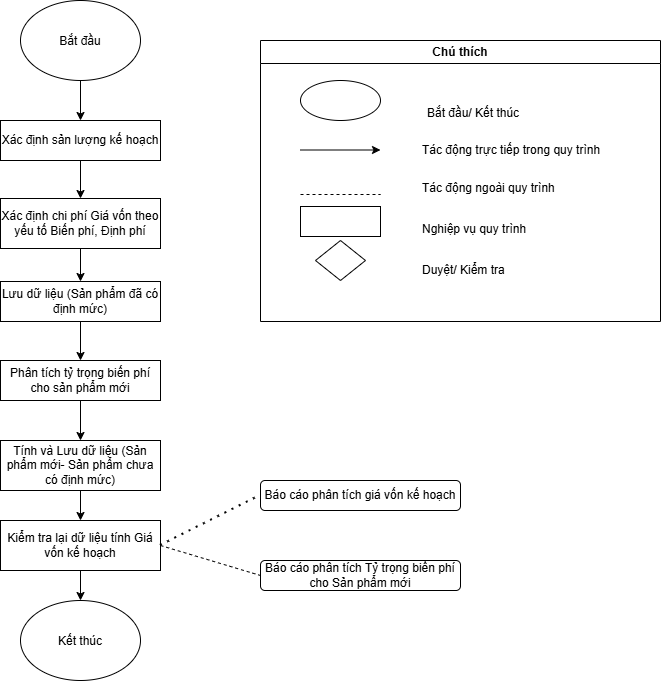

The diagram above was exported from draw.io. Its source (the exported page's mxGraphModel, read from the mxfile embedded in the PNG):
<mxGraphModel dx="1030" dy="722" grid="1" gridSize="10" guides="1" tooltips="1" connect="1" arrows="1" fold="1" page="1" pageScale="1" pageWidth="850" pageHeight="1100" math="0" shadow="0">
  <root>
    <mxCell id="0" />
    <mxCell id="1" parent="0" />
    <mxCell id="FKFcAspCIfuLsoV8FET--1" parent="1" style="ellipse;whiteSpace=wrap;html=1;shapeInside=1;" value="Bắt đầu" vertex="1">
      <mxGeometry height="80" width="120" x="80" y="40" as="geometry" />
    </mxCell>
    <mxCell id="FKFcAspCIfuLsoV8FET--2" parent="1" style="rounded=0;whiteSpace=wrap;html=1;" value="Xác định sản lượng kế hoạch" vertex="1">
      <mxGeometry height="40" width="160" x="60" y="160" as="geometry" />
    </mxCell>
    <mxCell id="FKFcAspCIfuLsoV8FET--3" parent="1" style="rounded=0;whiteSpace=wrap;html=1;" value="Xác định chi phí Giá vốn theo yếu tố Biến phí, Định phí" vertex="1">
      <mxGeometry height="50" width="160" x="60" y="238" as="geometry" />
    </mxCell>
    <mxCell id="FKFcAspCIfuLsoV8FET--7" edge="1" parent="1" source="FKFcAspCIfuLsoV8FET--1" style="endArrow=classic;html=1;rounded=0;exitX=0.5;exitY=1;exitDx=0;exitDy=0;entryX=0.5;entryY=0;entryDx=0;entryDy=0;" target="FKFcAspCIfuLsoV8FET--2" value="">
      <mxGeometry height="50" relative="1" width="50" as="geometry">
        <mxPoint x="280" y="300" as="sourcePoint" />
        <mxPoint x="330" y="250" as="targetPoint" />
      </mxGeometry>
    </mxCell>
    <mxCell id="FKFcAspCIfuLsoV8FET--8" edge="1" parent="1" source="FKFcAspCIfuLsoV8FET--2" style="endArrow=classic;html=1;rounded=0;entryX=0.5;entryY=0;entryDx=0;entryDy=0;" target="FKFcAspCIfuLsoV8FET--3" value="">
      <mxGeometry height="50" relative="1" width="50" as="geometry">
        <mxPoint x="280" y="300" as="sourcePoint" />
        <mxPoint x="330" y="250" as="targetPoint" />
      </mxGeometry>
    </mxCell>
    <mxCell id="FKFcAspCIfuLsoV8FET--9" parent="1" style="rounded=0;whiteSpace=wrap;html=1;" value="Lưu dữ liệu (Sản phẩm đã có định mức)" vertex="1">
      <mxGeometry height="40" width="160" x="60" y="321" as="geometry" />
    </mxCell>
    <mxCell id="FKFcAspCIfuLsoV8FET--10" edge="1" parent="1" source="FKFcAspCIfuLsoV8FET--3" style="endArrow=classic;html=1;rounded=0;exitX=0.5;exitY=1;exitDx=0;exitDy=0;entryX=0.5;entryY=0;entryDx=0;entryDy=0;" target="FKFcAspCIfuLsoV8FET--9" value="">
      <mxGeometry height="50" relative="1" width="50" as="geometry">
        <mxPoint x="280" y="300" as="sourcePoint" />
        <mxPoint x="330" y="250" as="targetPoint" />
      </mxGeometry>
    </mxCell>
    <mxCell id="FKFcAspCIfuLsoV8FET--11" parent="1" style="rounded=0;whiteSpace=wrap;html=1;" value="Phân tích tỷ trọng biến phí cho sản phẩm mới" vertex="1">
      <mxGeometry height="40" width="160" x="60" y="400" as="geometry" />
    </mxCell>
    <mxCell id="FKFcAspCIfuLsoV8FET--12" edge="1" parent="1" source="FKFcAspCIfuLsoV8FET--9" style="endArrow=classic;html=1;rounded=0;exitX=0.5;exitY=1;exitDx=0;exitDy=0;entryX=0.5;entryY=0;entryDx=0;entryDy=0;" target="FKFcAspCIfuLsoV8FET--11" value="">
      <mxGeometry height="50" relative="1" width="50" as="geometry">
        <mxPoint x="280" y="300" as="sourcePoint" />
        <mxPoint x="330" y="250" as="targetPoint" />
      </mxGeometry>
    </mxCell>
    <mxCell id="FKFcAspCIfuLsoV8FET--13" parent="1" style="rounded=0;whiteSpace=wrap;html=1;" value="Tính và&amp;nbsp;&lt;span style=&quot;background-color: transparent; color: light-dark(rgb(0, 0, 0), rgb(255, 255, 255));&quot;&gt;Lưu dữ liệu (Sản phẩm mới- Sản phẩm chưa có định mức&lt;/span&gt;&lt;span style=&quot;background-color: transparent; color: light-dark(rgb(0, 0, 0), rgb(255, 255, 255));&quot;&gt;)&lt;/span&gt;" vertex="1">
      <mxGeometry height="50" width="160" x="60" y="480" as="geometry" />
    </mxCell>
    <mxCell id="FKFcAspCIfuLsoV8FET--14" edge="1" parent="1" source="FKFcAspCIfuLsoV8FET--11" style="endArrow=classic;html=1;rounded=0;exitX=0.5;exitY=1;exitDx=0;exitDy=0;" target="FKFcAspCIfuLsoV8FET--13" value="">
      <mxGeometry height="50" relative="1" width="50" as="geometry">
        <mxPoint x="280" y="400" as="sourcePoint" />
        <mxPoint x="330" y="350" as="targetPoint" />
      </mxGeometry>
    </mxCell>
    <mxCell id="FKFcAspCIfuLsoV8FET--15" parent="1" style="rounded=0;whiteSpace=wrap;html=1;" value="Kiểm tra lại dữ liệu tính Giá vốn kế hoạch" vertex="1">
      <mxGeometry height="50" width="160" x="60" y="560" as="geometry" />
    </mxCell>
    <mxCell id="FKFcAspCIfuLsoV8FET--16" edge="1" parent="1" source="FKFcAspCIfuLsoV8FET--13" style="endArrow=classic;html=1;rounded=0;exitX=0.5;exitY=1;exitDx=0;exitDy=0;" target="FKFcAspCIfuLsoV8FET--15" value="">
      <mxGeometry height="50" relative="1" width="50" as="geometry">
        <mxPoint x="280" y="400" as="sourcePoint" />
        <mxPoint x="330" y="350" as="targetPoint" />
      </mxGeometry>
    </mxCell>
    <mxCell id="FKFcAspCIfuLsoV8FET--17" parent="1" style="rounded=1;whiteSpace=wrap;html=1;" value="Báo cáo phân tích giá vốn kế hoạch" vertex="1">
      <mxGeometry height="30" width="200" x="320" y="520" as="geometry" />
    </mxCell>
    <mxCell id="FKFcAspCIfuLsoV8FET--18" edge="1" parent="1" source="FKFcAspCIfuLsoV8FET--15" style="endArrow=none;dashed=1;html=1;dashPattern=1 3;strokeWidth=2;rounded=0;exitX=1;exitY=0.5;exitDx=0;exitDy=0;entryX=0;entryY=0.5;entryDx=0;entryDy=0;" target="FKFcAspCIfuLsoV8FET--17" value="">
      <mxGeometry height="50" relative="1" width="50" as="geometry">
        <mxPoint x="500" y="400" as="sourcePoint" />
        <mxPoint x="550" y="350" as="targetPoint" />
      </mxGeometry>
    </mxCell>
    <mxCell id="FKFcAspCIfuLsoV8FET--19" parent="1" style="rounded=1;whiteSpace=wrap;html=1;" value="Báo cáo phân tích Tỷ trọng biến phí cho Sản phẩm mới" vertex="1">
      <mxGeometry height="30" width="200" x="320" y="600" as="geometry" />
    </mxCell>
    <mxCell id="FKFcAspCIfuLsoV8FET--20" edge="1" parent="1" source="FKFcAspCIfuLsoV8FET--15" style="endArrow=none;dashed=1;html=1;rounded=0;exitX=1;exitY=0.5;exitDx=0;exitDy=0;entryX=0;entryY=0.5;entryDx=0;entryDy=0;" target="FKFcAspCIfuLsoV8FET--19" value="">
      <mxGeometry height="50" relative="1" width="50" as="geometry">
        <mxPoint x="500" y="400" as="sourcePoint" />
        <mxPoint x="550" y="350" as="targetPoint" />
      </mxGeometry>
    </mxCell>
    <mxCell id="FKFcAspCIfuLsoV8FET--21" parent="1" style="ellipse;whiteSpace=wrap;html=1;shapeInside=1;" value="Kết thúc" vertex="1">
      <mxGeometry height="80" width="120" x="80" y="640" as="geometry" />
    </mxCell>
    <mxCell id="FKFcAspCIfuLsoV8FET--22" edge="1" parent="1" source="FKFcAspCIfuLsoV8FET--15" style="endArrow=classic;html=1;rounded=0;exitX=0.5;exitY=1;exitDx=0;exitDy=0;" target="FKFcAspCIfuLsoV8FET--21" value="">
      <mxGeometry height="50" relative="1" width="50" as="geometry">
        <mxPoint x="280" y="400" as="sourcePoint" />
        <mxPoint x="330" y="350" as="targetPoint" />
      </mxGeometry>
    </mxCell>
    <mxCell id="FKFcAspCIfuLsoV8FET--23" parent="1" style="swimlane;whiteSpace=wrap;html=1;" value="Chú thích" vertex="1">
      <mxGeometry height="281" width="400" x="320" y="80" as="geometry" />
    </mxCell>
    <mxCell id="FKFcAspCIfuLsoV8FET--24" parent="FKFcAspCIfuLsoV8FET--23" style="ellipse;whiteSpace=wrap;html=1;shapeInside=1;" value="" vertex="1">
      <mxGeometry height="40" width="80" x="40" y="40" as="geometry" />
    </mxCell>
    <mxCell id="FKFcAspCIfuLsoV8FET--25" parent="FKFcAspCIfuLsoV8FET--23" style="text;html=1;whiteSpace=wrap;strokeColor=none;fillColor=none;align=left;verticalAlign=middle;rounded=0;" value="Bắt đầu/ Kết thúc" vertex="1">
      <mxGeometry height="15" width="120" x="165" y="65" as="geometry" />
    </mxCell>
    <mxCell id="FKFcAspCIfuLsoV8FET--26" edge="1" parent="FKFcAspCIfuLsoV8FET--23" style="endArrow=classic;html=1;rounded=0;" value="">
      <mxGeometry height="50" relative="1" width="50" as="geometry">
        <mxPoint x="40" y="109.5" as="sourcePoint" />
        <mxPoint x="120" y="109.5" as="targetPoint" />
      </mxGeometry>
    </mxCell>
    <mxCell id="FKFcAspCIfuLsoV8FET--27" parent="FKFcAspCIfuLsoV8FET--23" style="text;html=1;whiteSpace=wrap;strokeColor=none;fillColor=none;align=left;verticalAlign=middle;rounded=0;" value="Tác động trực tiếp trong quy trình" vertex="1">
      <mxGeometry height="30" width="210" x="160" y="95" as="geometry" />
    </mxCell>
    <mxCell id="FKFcAspCIfuLsoV8FET--28" edge="1" parent="FKFcAspCIfuLsoV8FET--23" style="endArrow=none;dashed=1;html=1;rounded=0;" value="">
      <mxGeometry height="50" relative="1" width="50" as="geometry">
        <mxPoint x="40" y="154" as="sourcePoint" />
        <mxPoint x="120" y="154" as="targetPoint" />
      </mxGeometry>
    </mxCell>
    <mxCell id="FKFcAspCIfuLsoV8FET--29" parent="FKFcAspCIfuLsoV8FET--23" style="text;html=1;whiteSpace=wrap;strokeColor=none;fillColor=none;align=left;verticalAlign=middle;rounded=0;" value="Tác động ngoài quy trình" vertex="1">
      <mxGeometry height="15" width="190" x="160" y="140" as="geometry" />
    </mxCell>
    <mxCell id="FKFcAspCIfuLsoV8FET--30" parent="FKFcAspCIfuLsoV8FET--23" style="rounded=0;whiteSpace=wrap;html=1;" value="" vertex="1">
      <mxGeometry height="30" width="80" x="40" y="166" as="geometry" />
    </mxCell>
    <mxCell id="FKFcAspCIfuLsoV8FET--31" parent="FKFcAspCIfuLsoV8FET--23" style="text;html=1;whiteSpace=wrap;strokeColor=none;fillColor=none;align=left;verticalAlign=middle;rounded=0;" value="Nghiệp vụ quy trình" vertex="1">
      <mxGeometry height="15" width="190" x="160" y="181" as="geometry" />
    </mxCell>
    <mxCell id="FKFcAspCIfuLsoV8FET--32" parent="FKFcAspCIfuLsoV8FET--23" style="rhombus;whiteSpace=wrap;html=1;shapeInside=1;" value="" vertex="1">
      <mxGeometry height="40" width="50" x="55" y="200" as="geometry" />
    </mxCell>
    <mxCell id="FKFcAspCIfuLsoV8FET--33" parent="FKFcAspCIfuLsoV8FET--23" style="text;html=1;whiteSpace=wrap;strokeColor=none;fillColor=none;align=left;verticalAlign=middle;rounded=0;" value="Duyệt/ Kiểm tra" vertex="1">
      <mxGeometry height="15" width="190" x="160" y="222" as="geometry" />
    </mxCell>
  </root>
</mxGraphModel>